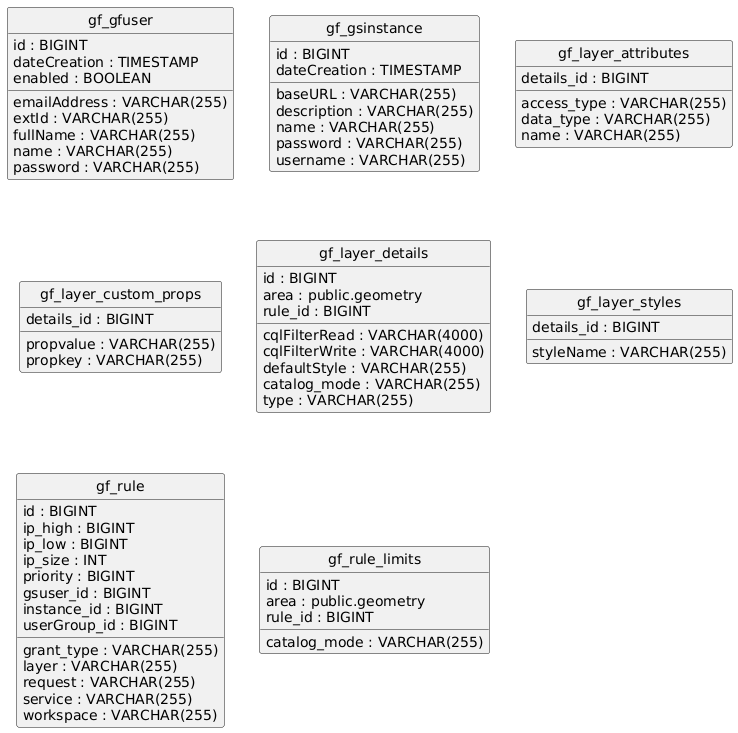

The diagram above was rendered by PlantUML. Its source (embedded in the PNG):
@startuml
hide circle
skinparam linetype ortho

entity "gf_gfuser" as gf_gfuser {
  id : BIGINT
  dateCreation : TIMESTAMP
  emailAddress : VARCHAR(255)
  enabled : BOOLEAN
  extId : VARCHAR(255)
  fullName : VARCHAR(255)
  name : VARCHAR(255)
  password : VARCHAR(255)
}

entity "gf_gsinstance" as gf_gsinstance {
  id : BIGINT
  baseURL : VARCHAR(255)
  dateCreation : TIMESTAMP
  description : VARCHAR(255)
  name : VARCHAR(255)
  password : VARCHAR(255)
  username : VARCHAR(255)
}

entity "gf_layer_attributes" as gf_layer_attributes {
  details_id : BIGINT
  access_type : VARCHAR(255)
  data_type : VARCHAR(255)
  name : VARCHAR(255)
}

entity "gf_layer_custom_props" as gf_layer_custom_props {
  details_id : BIGINT
  propvalue : VARCHAR(255)
  propkey : VARCHAR(255)
}

entity "gf_layer_details" as gf_layer_details {
  id : BIGINT
  area : public.geometry
  cqlFilterRead : VARCHAR(4000)
  cqlFilterWrite : VARCHAR(4000)
  defaultStyle : VARCHAR(255)
  catalog_mode : VARCHAR(255)
  type : VARCHAR(255)
  rule_id : BIGINT
}

entity "gf_layer_styles" as gf_layer_styles {
  details_id : BIGINT
  styleName : VARCHAR(255)
}

entity "gf_rule" as gf_rule {
  id : BIGINT
  grant_type : VARCHAR(255)
  ip_high : BIGINT
  ip_low : BIGINT
  ip_size : INT
  layer : VARCHAR(255)
  priority : BIGINT
  request : VARCHAR(255)
  service : VARCHAR(255)
  workspace : VARCHAR(255)
  gsuser_id : BIGINT
  instance_id : BIGINT
  userGroup_id : BIGINT
}

entity "gf_rule_limits" as gf_rule_limits {
  id : BIGINT
  area : public.geometry
  catalog_mode : VARCHAR(255)
  rule_id : BIGINT
}

@enduml